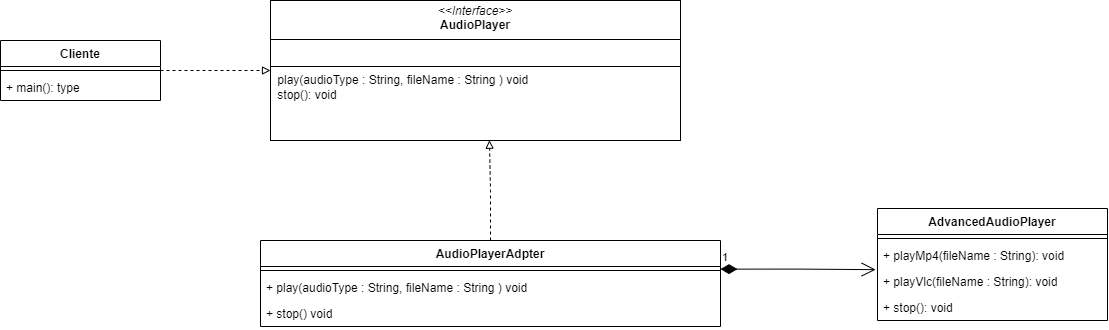

The diagram above was exported from draw.io. Its source (the exported page's mxGraphModel, read from the mxfile embedded in the PNG):
<mxGraphModel dx="3112" dy="1316" grid="1" gridSize="10" guides="1" tooltips="1" connect="1" arrows="1" fold="1" page="1" pageScale="1" pageWidth="827" pageHeight="1169" math="0" shadow="0">
  <root>
    <mxCell id="0" />
    <mxCell id="1" parent="0" />
    <mxCell id="cZfBJN5K8Cd24Jo6KSZW-15" style="edgeStyle=orthogonalEdgeStyle;rounded=0;orthogonalLoop=1;jettySize=auto;html=1;entryX=0;entryY=0.5;entryDx=0;entryDy=0;dashed=1;endArrow=block;endFill=0;" parent="1" source="cZfBJN5K8Cd24Jo6KSZW-1" target="cZfBJN5K8Cd24Jo6KSZW-10" edge="1">
      <mxGeometry relative="1" as="geometry" />
    </mxCell>
    <mxCell id="cZfBJN5K8Cd24Jo6KSZW-1" value="Cliente" style="swimlane;fontStyle=1;align=center;verticalAlign=top;childLayout=stackLayout;horizontal=1;startSize=26;horizontalStack=0;resizeParent=1;resizeParentMax=0;resizeLast=0;collapsible=1;marginBottom=0;whiteSpace=wrap;html=1;" parent="1" vertex="1">
      <mxGeometry x="-280" y="490" width="160" height="60" as="geometry" />
    </mxCell>
    <mxCell id="cZfBJN5K8Cd24Jo6KSZW-3" value="" style="line;strokeWidth=1;fillColor=none;align=left;verticalAlign=middle;spacingTop=-1;spacingLeft=3;spacingRight=3;rotatable=0;labelPosition=right;points=[];portConstraint=eastwest;strokeColor=inherit;" parent="cZfBJN5K8Cd24Jo6KSZW-1" vertex="1">
      <mxGeometry y="26" width="160" height="8" as="geometry" />
    </mxCell>
    <mxCell id="cZfBJN5K8Cd24Jo6KSZW-4" value="+ main(): type" style="text;strokeColor=none;fillColor=none;align=left;verticalAlign=top;spacingLeft=4;spacingRight=4;overflow=hidden;rotatable=0;points=[[0,0.5],[1,0.5]];portConstraint=eastwest;whiteSpace=wrap;html=1;" parent="cZfBJN5K8Cd24Jo6KSZW-1" vertex="1">
      <mxGeometry y="34" width="160" height="26" as="geometry" />
    </mxCell>
    <mxCell id="cZfBJN5K8Cd24Jo6KSZW-5" value="AdvancedAudioPlayer" style="swimlane;fontStyle=1;align=center;verticalAlign=top;childLayout=stackLayout;horizontal=1;startSize=26;horizontalStack=0;resizeParent=1;resizeParentMax=0;resizeLast=0;collapsible=1;marginBottom=0;whiteSpace=wrap;html=1;" parent="1" vertex="1">
      <mxGeometry x="597" y="658" width="230" height="112" as="geometry" />
    </mxCell>
    <mxCell id="cZfBJN5K8Cd24Jo6KSZW-7" value="" style="line;strokeWidth=1;fillColor=none;align=left;verticalAlign=middle;spacingTop=-1;spacingLeft=3;spacingRight=3;rotatable=0;labelPosition=right;points=[];portConstraint=eastwest;strokeColor=inherit;" parent="cZfBJN5K8Cd24Jo6KSZW-5" vertex="1">
      <mxGeometry y="26" width="230" height="8" as="geometry" />
    </mxCell>
    <mxCell id="cZfBJN5K8Cd24Jo6KSZW-8" value="+ playMp4(fileName : String): void" style="text;strokeColor=none;fillColor=none;align=left;verticalAlign=top;spacingLeft=4;spacingRight=4;overflow=hidden;rotatable=0;points=[[0,0.5],[1,0.5]];portConstraint=eastwest;whiteSpace=wrap;html=1;" parent="cZfBJN5K8Cd24Jo6KSZW-5" vertex="1">
      <mxGeometry y="34" width="230" height="26" as="geometry" />
    </mxCell>
    <mxCell id="cZfBJN5K8Cd24Jo6KSZW-9" value="+ playVlc(fileName : String): void" style="text;strokeColor=none;fillColor=none;align=left;verticalAlign=top;spacingLeft=4;spacingRight=4;overflow=hidden;rotatable=0;points=[[0,0.5],[1,0.5]];portConstraint=eastwest;whiteSpace=wrap;html=1;" parent="cZfBJN5K8Cd24Jo6KSZW-5" vertex="1">
      <mxGeometry y="60" width="230" height="26" as="geometry" />
    </mxCell>
    <mxCell id="cZfBJN5K8Cd24Jo6KSZW-19" value="+ stop(): void" style="text;strokeColor=none;fillColor=none;align=left;verticalAlign=top;spacingLeft=4;spacingRight=4;overflow=hidden;rotatable=0;points=[[0,0.5],[1,0.5]];portConstraint=eastwest;whiteSpace=wrap;html=1;" parent="cZfBJN5K8Cd24Jo6KSZW-5" vertex="1">
      <mxGeometry y="86" width="230" height="26" as="geometry" />
    </mxCell>
    <mxCell id="cZfBJN5K8Cd24Jo6KSZW-10" value="&lt;p style=&quot;margin:0px;margin-top:4px;text-align:center;&quot;&gt;&lt;i&gt;&amp;lt;&amp;lt;Interface&amp;gt;&amp;gt;&lt;/i&gt;&lt;br&gt;&lt;b&gt;AudioPlayer&lt;/b&gt;&lt;br&gt;&lt;/p&gt;&lt;hr size=&quot;1&quot; style=&quot;border-style:solid;&quot;&gt;&lt;p style=&quot;margin:0px;margin-left:4px;&quot;&gt;&lt;br&gt;&lt;/p&gt;&lt;hr size=&quot;1&quot; style=&quot;border-style:solid;&quot;&gt;&lt;p style=&quot;margin:0px;margin-left:4px;&quot;&gt;&amp;nbsp;play(audioType :&amp;nbsp;&lt;span style=&quot;background-color: initial;&quot;&gt;String&lt;/span&gt;&lt;span style=&quot;background-color: initial;&quot;&gt;, fileName :&amp;nbsp;&lt;/span&gt;&lt;span style=&quot;background-color: initial;&quot;&gt;String&lt;/span&gt;&lt;span style=&quot;background-color: initial;&quot;&gt;&amp;nbsp;&lt;/span&gt;&lt;span style=&quot;background-color: initial;&quot;&gt;) void&lt;/span&gt;&lt;/p&gt;&lt;p style=&quot;margin:0px;margin-left:4px;&quot;&gt;&amp;nbsp;stop(): void&lt;/p&gt;" style="verticalAlign=top;align=left;overflow=fill;html=1;whiteSpace=wrap;" parent="1" vertex="1">
      <mxGeometry x="-10" y="450" width="410" height="140" as="geometry" />
    </mxCell>
    <mxCell id="cZfBJN5K8Cd24Jo6KSZW-11" value="AudioPlayerAdpter" style="swimlane;fontStyle=1;align=center;verticalAlign=top;childLayout=stackLayout;horizontal=1;startSize=26;horizontalStack=0;resizeParent=1;resizeParentMax=0;resizeLast=0;collapsible=1;marginBottom=0;whiteSpace=wrap;html=1;" parent="1" vertex="1">
      <mxGeometry x="-20" y="690" width="460" height="86" as="geometry" />
    </mxCell>
    <mxCell id="cZfBJN5K8Cd24Jo6KSZW-13" value="" style="line;strokeWidth=1;fillColor=none;align=left;verticalAlign=middle;spacingTop=-1;spacingLeft=3;spacingRight=3;rotatable=0;labelPosition=right;points=[];portConstraint=eastwest;strokeColor=inherit;" parent="cZfBJN5K8Cd24Jo6KSZW-11" vertex="1">
      <mxGeometry y="26" width="460" height="8" as="geometry" />
    </mxCell>
    <mxCell id="cZfBJN5K8Cd24Jo6KSZW-14" value="+ play(audioType :&amp;nbsp;&lt;span style=&quot;background-color: initial;&quot;&gt;String&lt;/span&gt;&lt;span style=&quot;background-color: initial;&quot;&gt;, fileName :&amp;nbsp;&lt;/span&gt;&lt;span style=&quot;background-color: initial;&quot;&gt;String&lt;/span&gt;&lt;span style=&quot;background-color: initial;&quot;&gt;&amp;nbsp;&lt;/span&gt;&lt;span style=&quot;background-color: initial;&quot;&gt;) void&lt;/span&gt;" style="text;strokeColor=none;fillColor=none;align=left;verticalAlign=top;spacingLeft=4;spacingRight=4;overflow=hidden;rotatable=0;points=[[0,0.5],[1,0.5]];portConstraint=eastwest;whiteSpace=wrap;html=1;" parent="cZfBJN5K8Cd24Jo6KSZW-11" vertex="1">
      <mxGeometry y="34" width="460" height="26" as="geometry" />
    </mxCell>
    <mxCell id="cZfBJN5K8Cd24Jo6KSZW-20" value="+ stop(&lt;span style=&quot;background-color: initial;&quot;&gt;) void&lt;/span&gt;" style="text;strokeColor=none;fillColor=none;align=left;verticalAlign=top;spacingLeft=4;spacingRight=4;overflow=hidden;rotatable=0;points=[[0,0.5],[1,0.5]];portConstraint=eastwest;whiteSpace=wrap;html=1;" parent="cZfBJN5K8Cd24Jo6KSZW-11" vertex="1">
      <mxGeometry y="60" width="460" height="26" as="geometry" />
    </mxCell>
    <mxCell id="cZfBJN5K8Cd24Jo6KSZW-16" style="edgeStyle=orthogonalEdgeStyle;rounded=0;orthogonalLoop=1;jettySize=auto;html=1;entryX=0.534;entryY=0.998;entryDx=0;entryDy=0;entryPerimeter=0;dashed=1;endArrow=block;endFill=0;" parent="1" source="cZfBJN5K8Cd24Jo6KSZW-11" target="cZfBJN5K8Cd24Jo6KSZW-10" edge="1">
      <mxGeometry relative="1" as="geometry" />
    </mxCell>
    <mxCell id="cZfBJN5K8Cd24Jo6KSZW-21" value="1" style="endArrow=open;html=1;endSize=12;startArrow=diamondThin;startSize=14;startFill=1;edgeStyle=orthogonalEdgeStyle;align=left;verticalAlign=bottom;rounded=0;exitX=1;exitY=0.328;exitDx=0;exitDy=0;exitPerimeter=0;entryX=-0.008;entryY=0.044;entryDx=0;entryDy=0;entryPerimeter=0;" parent="1" source="cZfBJN5K8Cd24Jo6KSZW-13" target="cZfBJN5K8Cd24Jo6KSZW-9" edge="1">
      <mxGeometry x="-1" y="3" relative="1" as="geometry">
        <mxPoint x="441.37999999999965" y="718.5020000000002" as="sourcePoint" />
        <mxPoint x="690" y="720" as="targetPoint" />
      </mxGeometry>
    </mxCell>
  </root>
</mxGraphModel>